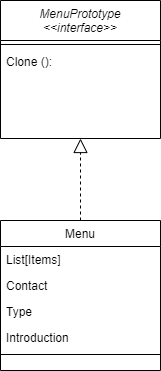

The diagram above was exported from draw.io. Its source (the exported page's mxGraphModel, read from the mxfile embedded in the PNG):
<mxGraphModel dx="1393" dy="796" grid="1" gridSize="10" guides="1" tooltips="1" connect="1" arrows="1" fold="1" page="1" pageScale="1" pageWidth="827" pageHeight="1169" math="0" shadow="0">
  <root>
    <mxCell id="WIyWlLk6GJQsqaUBKTNV-0" />
    <mxCell id="WIyWlLk6GJQsqaUBKTNV-1" parent="WIyWlLk6GJQsqaUBKTNV-0" />
    <mxCell id="zkfFHV4jXpPFQw0GAbJ--0" value="MenuPrototype&#10;&lt;&lt;interface&gt;&gt;" style="swimlane;fontStyle=2;align=center;verticalAlign=top;childLayout=stackLayout;horizontal=1;startSize=40;horizontalStack=0;resizeParent=1;resizeLast=0;collapsible=1;marginBottom=0;rounded=0;shadow=0;strokeWidth=1;" parent="WIyWlLk6GJQsqaUBKTNV-1" vertex="1">
      <mxGeometry x="220" y="100" width="160" height="138" as="geometry">
        <mxRectangle x="230" y="140" width="160" height="26" as="alternateBounds" />
      </mxGeometry>
    </mxCell>
    <mxCell id="zkfFHV4jXpPFQw0GAbJ--4" value="" style="line;html=1;strokeWidth=1;align=left;verticalAlign=middle;spacingTop=-1;spacingLeft=3;spacingRight=3;rotatable=0;labelPosition=right;points=[];portConstraint=eastwest;" parent="zkfFHV4jXpPFQw0GAbJ--0" vertex="1">
      <mxGeometry y="40" width="160" height="8" as="geometry" />
    </mxCell>
    <mxCell id="zkfFHV4jXpPFQw0GAbJ--5" value="Clone ():" style="text;align=left;verticalAlign=top;spacingLeft=4;spacingRight=4;overflow=hidden;rotatable=0;points=[[0,0.5],[1,0.5]];portConstraint=eastwest;" parent="zkfFHV4jXpPFQw0GAbJ--0" vertex="1">
      <mxGeometry y="48" width="160" height="26" as="geometry" />
    </mxCell>
    <mxCell id="zkfFHV4jXpPFQw0GAbJ--17" value="Menu" style="swimlane;fontStyle=0;align=center;verticalAlign=top;childLayout=stackLayout;horizontal=1;startSize=26;horizontalStack=0;resizeParent=1;resizeLast=0;collapsible=1;marginBottom=0;rounded=0;shadow=0;strokeWidth=1;" parent="WIyWlLk6GJQsqaUBKTNV-1" vertex="1">
      <mxGeometry x="220" y="320" width="160" height="150" as="geometry">
        <mxRectangle x="550" y="140" width="160" height="26" as="alternateBounds" />
      </mxGeometry>
    </mxCell>
    <mxCell id="zkfFHV4jXpPFQw0GAbJ--18" value="List[Items]" style="text;align=left;verticalAlign=top;spacingLeft=4;spacingRight=4;overflow=hidden;rotatable=0;points=[[0,0.5],[1,0.5]];portConstraint=eastwest;" parent="zkfFHV4jXpPFQw0GAbJ--17" vertex="1">
      <mxGeometry y="26" width="160" height="26" as="geometry" />
    </mxCell>
    <mxCell id="zkfFHV4jXpPFQw0GAbJ--19" value="Contact" style="text;align=left;verticalAlign=top;spacingLeft=4;spacingRight=4;overflow=hidden;rotatable=0;points=[[0,0.5],[1,0.5]];portConstraint=eastwest;rounded=0;shadow=0;html=0;" parent="zkfFHV4jXpPFQw0GAbJ--17" vertex="1">
      <mxGeometry y="52" width="160" height="26" as="geometry" />
    </mxCell>
    <mxCell id="zkfFHV4jXpPFQw0GAbJ--21" value="Type" style="text;align=left;verticalAlign=top;spacingLeft=4;spacingRight=4;overflow=hidden;rotatable=0;points=[[0,0.5],[1,0.5]];portConstraint=eastwest;rounded=0;shadow=0;html=0;" parent="zkfFHV4jXpPFQw0GAbJ--17" vertex="1">
      <mxGeometry y="78" width="160" height="26" as="geometry" />
    </mxCell>
    <mxCell id="zkfFHV4jXpPFQw0GAbJ--22" value="Introduction" style="text;align=left;verticalAlign=top;spacingLeft=4;spacingRight=4;overflow=hidden;rotatable=0;points=[[0,0.5],[1,0.5]];portConstraint=eastwest;rounded=0;shadow=0;html=0;" parent="zkfFHV4jXpPFQw0GAbJ--17" vertex="1">
      <mxGeometry y="104" width="160" height="26" as="geometry" />
    </mxCell>
    <mxCell id="zkfFHV4jXpPFQw0GAbJ--23" value="" style="line;html=1;strokeWidth=1;align=left;verticalAlign=middle;spacingTop=-1;spacingLeft=3;spacingRight=3;rotatable=0;labelPosition=right;points=[];portConstraint=eastwest;" parent="zkfFHV4jXpPFQw0GAbJ--17" vertex="1">
      <mxGeometry y="130" width="160" height="8" as="geometry" />
    </mxCell>
    <mxCell id="I3F4lYVWkRi5zMWpFml2-0" value="" style="endArrow=block;dashed=1;endFill=0;endSize=12;html=1;rounded=0;entryX=0.5;entryY=1;entryDx=0;entryDy=0;exitX=0.5;exitY=0;exitDx=0;exitDy=0;" edge="1" parent="WIyWlLk6GJQsqaUBKTNV-1" source="zkfFHV4jXpPFQw0GAbJ--17" target="zkfFHV4jXpPFQw0GAbJ--0">
      <mxGeometry width="160" relative="1" as="geometry">
        <mxPoint x="90" y="300" as="sourcePoint" />
        <mxPoint x="250" y="300" as="targetPoint" />
      </mxGeometry>
    </mxCell>
  </root>
</mxGraphModel>